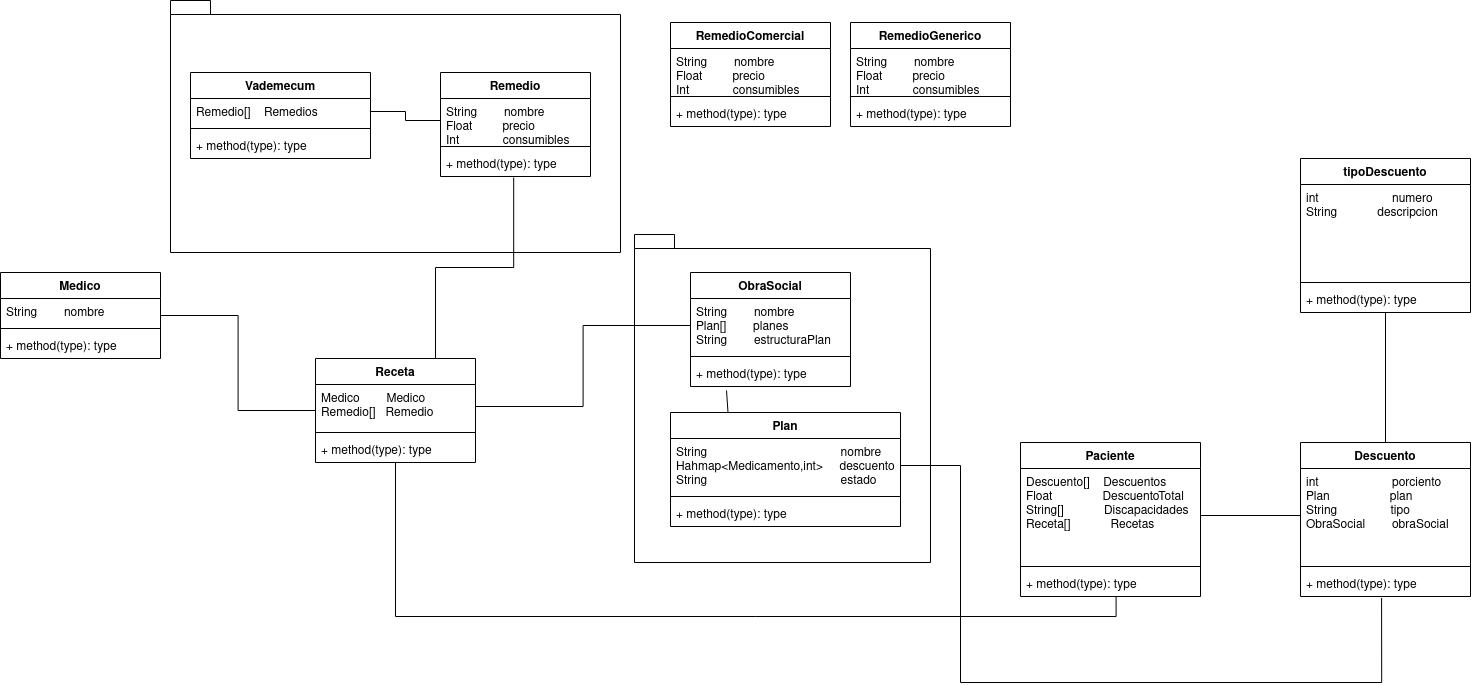

The diagram above was exported from draw.io. Its source (the exported page's mxGraphModel, read from the mxfile embedded in the PNG):
<mxGraphModel dx="2563" dy="874" grid="1" gridSize="10" guides="1" tooltips="1" connect="1" arrows="1" fold="1" page="1" pageScale="1" pageWidth="827" pageHeight="1169" math="0" shadow="0">
  <root>
    <mxCell id="0" />
    <mxCell id="1" parent="0" />
    <mxCell id="txB9q0RU9kTpziOBe_Q9-58" value="" style="shape=folder;fontStyle=1;spacingTop=10;tabWidth=40;tabHeight=14;tabPosition=left;html=1;" parent="1" vertex="1">
      <mxGeometry x="414" y="252" width="296" height="328" as="geometry" />
    </mxCell>
    <mxCell id="txB9q0RU9kTpziOBe_Q9-56" value="" style="shape=folder;fontStyle=1;spacingTop=10;tabWidth=40;tabHeight=14;tabPosition=left;html=1;" parent="1" vertex="1">
      <mxGeometry x="-50" y="18" width="450" height="252" as="geometry" />
    </mxCell>
    <mxCell id="txB9q0RU9kTpziOBe_Q9-1" value="Remedio" style="swimlane;fontStyle=1;align=center;verticalAlign=top;childLayout=stackLayout;horizontal=1;startSize=26;horizontalStack=0;resizeParent=1;resizeParentMax=0;resizeLast=0;collapsible=1;marginBottom=0;" parent="1" vertex="1">
      <mxGeometry x="220" y="90" width="150" height="104" as="geometry" />
    </mxCell>
    <mxCell id="txB9q0RU9kTpziOBe_Q9-2" value="String        nombre&#10;Float         precio&#10;Int             consumibles&#10;&#10;" style="text;strokeColor=none;fillColor=none;align=left;verticalAlign=top;spacingLeft=4;spacingRight=4;overflow=hidden;rotatable=0;points=[[0,0.5],[1,0.5]];portConstraint=eastwest;" parent="txB9q0RU9kTpziOBe_Q9-1" vertex="1">
      <mxGeometry y="26" width="150" height="44" as="geometry" />
    </mxCell>
    <mxCell id="txB9q0RU9kTpziOBe_Q9-3" value="" style="line;strokeWidth=1;fillColor=none;align=left;verticalAlign=middle;spacingTop=-1;spacingLeft=3;spacingRight=3;rotatable=0;labelPosition=right;points=[];portConstraint=eastwest;" parent="txB9q0RU9kTpziOBe_Q9-1" vertex="1">
      <mxGeometry y="70" width="150" height="8" as="geometry" />
    </mxCell>
    <mxCell id="txB9q0RU9kTpziOBe_Q9-4" value="+ method(type): type" style="text;strokeColor=none;fillColor=none;align=left;verticalAlign=top;spacingLeft=4;spacingRight=4;overflow=hidden;rotatable=0;points=[[0,0.5],[1,0.5]];portConstraint=eastwest;" parent="txB9q0RU9kTpziOBe_Q9-1" vertex="1">
      <mxGeometry y="78" width="150" height="26" as="geometry" />
    </mxCell>
    <mxCell id="txB9q0RU9kTpziOBe_Q9-54" style="edgeStyle=orthogonalEdgeStyle;rounded=0;orthogonalLoop=1;jettySize=auto;html=1;exitX=0.75;exitY=0;exitDx=0;exitDy=0;entryX=0.488;entryY=1.038;entryDx=0;entryDy=0;entryPerimeter=0;endArrow=none;endFill=0;" parent="1" source="txB9q0RU9kTpziOBe_Q9-5" target="txB9q0RU9kTpziOBe_Q9-4" edge="1">
      <mxGeometry relative="1" as="geometry" />
    </mxCell>
    <mxCell id="ZwW_ySbWqYNJnS89IIq5-11" style="edgeStyle=orthogonalEdgeStyle;rounded=0;orthogonalLoop=1;jettySize=auto;html=1;entryX=0.531;entryY=1.012;entryDx=0;entryDy=0;entryPerimeter=0;endArrow=none;endFill=0;" parent="1" source="txB9q0RU9kTpziOBe_Q9-5" target="Eg3EFSiriaJsYZ_CgpOr-4" edge="1">
      <mxGeometry relative="1" as="geometry" />
    </mxCell>
    <mxCell id="txB9q0RU9kTpziOBe_Q9-5" value="Receta" style="swimlane;fontStyle=1;align=center;verticalAlign=top;childLayout=stackLayout;horizontal=1;startSize=26;horizontalStack=0;resizeParent=1;resizeParentMax=0;resizeLast=0;collapsible=1;marginBottom=0;" parent="1" vertex="1">
      <mxGeometry x="95" y="376" width="160" height="104" as="geometry" />
    </mxCell>
    <mxCell id="txB9q0RU9kTpziOBe_Q9-6" value="Medico        Medico&#10;Remedio[]   Remedio&#10;" style="text;strokeColor=none;fillColor=none;align=left;verticalAlign=top;spacingLeft=4;spacingRight=4;overflow=hidden;rotatable=0;points=[[0,0.5],[1,0.5]];portConstraint=eastwest;" parent="txB9q0RU9kTpziOBe_Q9-5" vertex="1">
      <mxGeometry y="26" width="160" height="44" as="geometry" />
    </mxCell>
    <mxCell id="txB9q0RU9kTpziOBe_Q9-7" value="" style="line;strokeWidth=1;fillColor=none;align=left;verticalAlign=middle;spacingTop=-1;spacingLeft=3;spacingRight=3;rotatable=0;labelPosition=right;points=[];portConstraint=eastwest;" parent="txB9q0RU9kTpziOBe_Q9-5" vertex="1">
      <mxGeometry y="70" width="160" height="8" as="geometry" />
    </mxCell>
    <mxCell id="txB9q0RU9kTpziOBe_Q9-8" value="+ method(type): type" style="text;strokeColor=none;fillColor=none;align=left;verticalAlign=top;spacingLeft=4;spacingRight=4;overflow=hidden;rotatable=0;points=[[0,0.5],[1,0.5]];portConstraint=eastwest;" parent="txB9q0RU9kTpziOBe_Q9-5" vertex="1">
      <mxGeometry y="78" width="160" height="26" as="geometry" />
    </mxCell>
    <mxCell id="txB9q0RU9kTpziOBe_Q9-51" style="edgeStyle=orthogonalEdgeStyle;rounded=0;orthogonalLoop=1;jettySize=auto;html=1;endArrow=none;endFill=0;" parent="1" source="txB9q0RU9kTpziOBe_Q9-9" target="txB9q0RU9kTpziOBe_Q9-5" edge="1">
      <mxGeometry relative="1" as="geometry" />
    </mxCell>
    <mxCell id="txB9q0RU9kTpziOBe_Q9-9" value="Medico" style="swimlane;fontStyle=1;align=center;verticalAlign=top;childLayout=stackLayout;horizontal=1;startSize=26;horizontalStack=0;resizeParent=1;resizeParentMax=0;resizeLast=0;collapsible=1;marginBottom=0;" parent="1" vertex="1">
      <mxGeometry x="-220" y="290" width="160" height="86" as="geometry" />
    </mxCell>
    <mxCell id="txB9q0RU9kTpziOBe_Q9-10" value="String        nombre&#10;&#10;" style="text;strokeColor=none;fillColor=none;align=left;verticalAlign=top;spacingLeft=4;spacingRight=4;overflow=hidden;rotatable=0;points=[[0,0.5],[1,0.5]];portConstraint=eastwest;" parent="txB9q0RU9kTpziOBe_Q9-9" vertex="1">
      <mxGeometry y="26" width="160" height="26" as="geometry" />
    </mxCell>
    <mxCell id="txB9q0RU9kTpziOBe_Q9-11" value="" style="line;strokeWidth=1;fillColor=none;align=left;verticalAlign=middle;spacingTop=-1;spacingLeft=3;spacingRight=3;rotatable=0;labelPosition=right;points=[];portConstraint=eastwest;" parent="txB9q0RU9kTpziOBe_Q9-9" vertex="1">
      <mxGeometry y="52" width="160" height="8" as="geometry" />
    </mxCell>
    <mxCell id="txB9q0RU9kTpziOBe_Q9-12" value="+ method(type): type" style="text;strokeColor=none;fillColor=none;align=left;verticalAlign=top;spacingLeft=4;spacingRight=4;overflow=hidden;rotatable=0;points=[[0,0.5],[1,0.5]];portConstraint=eastwest;" parent="txB9q0RU9kTpziOBe_Q9-9" vertex="1">
      <mxGeometry y="60" width="160" height="26" as="geometry" />
    </mxCell>
    <mxCell id="txB9q0RU9kTpziOBe_Q9-13" value="ObraSocial" style="swimlane;fontStyle=1;align=center;verticalAlign=top;childLayout=stackLayout;horizontal=1;startSize=26;horizontalStack=0;resizeParent=1;resizeParentMax=0;resizeLast=0;collapsible=1;marginBottom=0;" parent="1" vertex="1">
      <mxGeometry x="470" y="290" width="160" height="114" as="geometry" />
    </mxCell>
    <mxCell id="txB9q0RU9kTpziOBe_Q9-14" value="String        nombre&#10;Plan[]        planes&#10;String        estructuraPlan&#10;" style="text;strokeColor=none;fillColor=none;align=left;verticalAlign=top;spacingLeft=4;spacingRight=4;overflow=hidden;rotatable=0;points=[[0,0.5],[1,0.5]];portConstraint=eastwest;" parent="txB9q0RU9kTpziOBe_Q9-13" vertex="1">
      <mxGeometry y="26" width="160" height="54" as="geometry" />
    </mxCell>
    <mxCell id="txB9q0RU9kTpziOBe_Q9-15" value="" style="line;strokeWidth=1;fillColor=none;align=left;verticalAlign=middle;spacingTop=-1;spacingLeft=3;spacingRight=3;rotatable=0;labelPosition=right;points=[];portConstraint=eastwest;" parent="txB9q0RU9kTpziOBe_Q9-13" vertex="1">
      <mxGeometry y="80" width="160" height="8" as="geometry" />
    </mxCell>
    <mxCell id="txB9q0RU9kTpziOBe_Q9-16" value="+ method(type): type" style="text;strokeColor=none;fillColor=none;align=left;verticalAlign=top;spacingLeft=4;spacingRight=4;overflow=hidden;rotatable=0;points=[[0,0.5],[1,0.5]];portConstraint=eastwest;" parent="txB9q0RU9kTpziOBe_Q9-13" vertex="1">
      <mxGeometry y="88" width="160" height="26" as="geometry" />
    </mxCell>
    <mxCell id="txB9q0RU9kTpziOBe_Q9-17" value="Vademecum" style="swimlane;fontStyle=1;align=center;verticalAlign=top;childLayout=stackLayout;horizontal=1;startSize=26;horizontalStack=0;resizeParent=1;resizeParentMax=0;resizeLast=0;collapsible=1;marginBottom=0;" parent="1" vertex="1">
      <mxGeometry x="-30" y="90" width="180" height="86" as="geometry" />
    </mxCell>
    <mxCell id="txB9q0RU9kTpziOBe_Q9-18" value="Remedio[]    Remedios" style="text;strokeColor=none;fillColor=none;align=left;verticalAlign=top;spacingLeft=4;spacingRight=4;overflow=hidden;rotatable=0;points=[[0,0.5],[1,0.5]];portConstraint=eastwest;" parent="txB9q0RU9kTpziOBe_Q9-17" vertex="1">
      <mxGeometry y="26" width="180" height="26" as="geometry" />
    </mxCell>
    <mxCell id="txB9q0RU9kTpziOBe_Q9-19" value="" style="line;strokeWidth=1;fillColor=none;align=left;verticalAlign=middle;spacingTop=-1;spacingLeft=3;spacingRight=3;rotatable=0;labelPosition=right;points=[];portConstraint=eastwest;" parent="txB9q0RU9kTpziOBe_Q9-17" vertex="1">
      <mxGeometry y="52" width="180" height="8" as="geometry" />
    </mxCell>
    <mxCell id="txB9q0RU9kTpziOBe_Q9-20" value="+ method(type): type" style="text;strokeColor=none;fillColor=none;align=left;verticalAlign=top;spacingLeft=4;spacingRight=4;overflow=hidden;rotatable=0;points=[[0,0.5],[1,0.5]];portConstraint=eastwest;" parent="txB9q0RU9kTpziOBe_Q9-17" vertex="1">
      <mxGeometry y="60" width="180" height="26" as="geometry" />
    </mxCell>
    <mxCell id="txB9q0RU9kTpziOBe_Q9-52" style="edgeStyle=orthogonalEdgeStyle;rounded=0;orthogonalLoop=1;jettySize=auto;html=1;entryX=0;entryY=0.5;entryDx=0;entryDy=0;endArrow=none;endFill=0;exitX=1;exitY=0.5;exitDx=0;exitDy=0;" parent="1" source="txB9q0RU9kTpziOBe_Q9-6" target="txB9q0RU9kTpziOBe_Q9-14" edge="1">
      <mxGeometry relative="1" as="geometry">
        <mxPoint x="270" y="400" as="sourcePoint" />
      </mxGeometry>
    </mxCell>
    <mxCell id="txB9q0RU9kTpziOBe_Q9-55" style="edgeStyle=orthogonalEdgeStyle;rounded=0;orthogonalLoop=1;jettySize=auto;html=1;exitX=0.25;exitY=0;exitDx=0;exitDy=0;entryX=0.225;entryY=1.154;entryDx=0;entryDy=0;entryPerimeter=0;endArrow=none;endFill=0;" parent="1" source="txB9q0RU9kTpziOBe_Q9-26" target="txB9q0RU9kTpziOBe_Q9-16" edge="1">
      <mxGeometry relative="1" as="geometry" />
    </mxCell>
    <mxCell id="txB9q0RU9kTpziOBe_Q9-26" value="Plan" style="swimlane;fontStyle=1;align=center;verticalAlign=top;childLayout=stackLayout;horizontal=1;startSize=26;horizontalStack=0;resizeParent=1;resizeParentMax=0;resizeLast=0;collapsible=1;marginBottom=0;" parent="1" vertex="1">
      <mxGeometry x="450" y="430" width="230" height="114" as="geometry" />
    </mxCell>
    <mxCell id="txB9q0RU9kTpziOBe_Q9-27" value="String                                        nombre&#10;Hahmap&lt;Medicamento,int&gt;     descuento&#10;String                                        estado&#10;" style="text;strokeColor=none;fillColor=none;align=left;verticalAlign=top;spacingLeft=4;spacingRight=4;overflow=hidden;rotatable=0;points=[[0,0.5],[1,0.5]];portConstraint=eastwest;" parent="txB9q0RU9kTpziOBe_Q9-26" vertex="1">
      <mxGeometry y="26" width="230" height="54" as="geometry" />
    </mxCell>
    <mxCell id="txB9q0RU9kTpziOBe_Q9-28" value="" style="line;strokeWidth=1;fillColor=none;align=left;verticalAlign=middle;spacingTop=-1;spacingLeft=3;spacingRight=3;rotatable=0;labelPosition=right;points=[];portConstraint=eastwest;" parent="txB9q0RU9kTpziOBe_Q9-26" vertex="1">
      <mxGeometry y="80" width="230" height="8" as="geometry" />
    </mxCell>
    <mxCell id="txB9q0RU9kTpziOBe_Q9-29" value="+ method(type): type" style="text;strokeColor=none;fillColor=none;align=left;verticalAlign=top;spacingLeft=4;spacingRight=4;overflow=hidden;rotatable=0;points=[[0,0.5],[1,0.5]];portConstraint=eastwest;" parent="txB9q0RU9kTpziOBe_Q9-26" vertex="1">
      <mxGeometry y="88" width="230" height="26" as="geometry" />
    </mxCell>
    <mxCell id="txB9q0RU9kTpziOBe_Q9-48" style="edgeStyle=orthogonalEdgeStyle;rounded=0;orthogonalLoop=1;jettySize=auto;html=1;endArrow=none;endFill=0;" parent="1" source="txB9q0RU9kTpziOBe_Q9-18" target="txB9q0RU9kTpziOBe_Q9-2" edge="1">
      <mxGeometry relative="1" as="geometry" />
    </mxCell>
    <mxCell id="txB9q0RU9kTpziOBe_Q9-59" value="RemedioComercial" style="swimlane;fontStyle=1;align=center;verticalAlign=top;childLayout=stackLayout;horizontal=1;startSize=26;horizontalStack=0;resizeParent=1;resizeParentMax=0;resizeLast=0;collapsible=1;marginBottom=0;" parent="1" vertex="1">
      <mxGeometry x="450" y="40" width="160" height="104" as="geometry" />
    </mxCell>
    <mxCell id="txB9q0RU9kTpziOBe_Q9-60" value="String        nombre&#10;Float         precio&#10;Int             consumibles&#10;&#10;" style="text;strokeColor=none;fillColor=none;align=left;verticalAlign=top;spacingLeft=4;spacingRight=4;overflow=hidden;rotatable=0;points=[[0,0.5],[1,0.5]];portConstraint=eastwest;" parent="txB9q0RU9kTpziOBe_Q9-59" vertex="1">
      <mxGeometry y="26" width="160" height="44" as="geometry" />
    </mxCell>
    <mxCell id="txB9q0RU9kTpziOBe_Q9-61" value="" style="line;strokeWidth=1;fillColor=none;align=left;verticalAlign=middle;spacingTop=-1;spacingLeft=3;spacingRight=3;rotatable=0;labelPosition=right;points=[];portConstraint=eastwest;" parent="txB9q0RU9kTpziOBe_Q9-59" vertex="1">
      <mxGeometry y="70" width="160" height="8" as="geometry" />
    </mxCell>
    <mxCell id="txB9q0RU9kTpziOBe_Q9-62" value="+ method(type): type" style="text;strokeColor=none;fillColor=none;align=left;verticalAlign=top;spacingLeft=4;spacingRight=4;overflow=hidden;rotatable=0;points=[[0,0.5],[1,0.5]];portConstraint=eastwest;" parent="txB9q0RU9kTpziOBe_Q9-59" vertex="1">
      <mxGeometry y="78" width="160" height="26" as="geometry" />
    </mxCell>
    <mxCell id="txB9q0RU9kTpziOBe_Q9-63" value="RemedioGenerico" style="swimlane;fontStyle=1;align=center;verticalAlign=top;childLayout=stackLayout;horizontal=1;startSize=26;horizontalStack=0;resizeParent=1;resizeParentMax=0;resizeLast=0;collapsible=1;marginBottom=0;" parent="1" vertex="1">
      <mxGeometry x="630" y="40" width="160" height="104" as="geometry" />
    </mxCell>
    <mxCell id="Eg3EFSiriaJsYZ_CgpOr-13" value="String        nombre&#10;Float         precio&#10;Int             consumibles&#10;&#10;" style="text;strokeColor=none;fillColor=none;align=left;verticalAlign=top;spacingLeft=4;spacingRight=4;overflow=hidden;rotatable=0;points=[[0,0.5],[1,0.5]];portConstraint=eastwest;" parent="txB9q0RU9kTpziOBe_Q9-63" vertex="1">
      <mxGeometry y="26" width="160" height="44" as="geometry" />
    </mxCell>
    <mxCell id="txB9q0RU9kTpziOBe_Q9-65" value="" style="line;strokeWidth=1;fillColor=none;align=left;verticalAlign=middle;spacingTop=-1;spacingLeft=3;spacingRight=3;rotatable=0;labelPosition=right;points=[];portConstraint=eastwest;" parent="txB9q0RU9kTpziOBe_Q9-63" vertex="1">
      <mxGeometry y="70" width="160" height="8" as="geometry" />
    </mxCell>
    <mxCell id="txB9q0RU9kTpziOBe_Q9-66" value="+ method(type): type" style="text;strokeColor=none;fillColor=none;align=left;verticalAlign=top;spacingLeft=4;spacingRight=4;overflow=hidden;rotatable=0;points=[[0,0.5],[1,0.5]];portConstraint=eastwest;" parent="txB9q0RU9kTpziOBe_Q9-63" vertex="1">
      <mxGeometry y="78" width="160" height="26" as="geometry" />
    </mxCell>
    <mxCell id="Eg3EFSiriaJsYZ_CgpOr-1" value="Paciente" style="swimlane;fontStyle=1;align=center;verticalAlign=top;childLayout=stackLayout;horizontal=1;startSize=26;horizontalStack=0;resizeParent=1;resizeParentMax=0;resizeLast=0;collapsible=1;marginBottom=0;" parent="1" vertex="1">
      <mxGeometry x="800" y="460" width="180" height="154" as="geometry" />
    </mxCell>
    <mxCell id="Eg3EFSiriaJsYZ_CgpOr-2" value="Descuento[]    Descuentos&#10;Float               DescuentoTotal&#10;String[]            Discapacidades&#10;Receta[]            Recetas" style="text;strokeColor=none;fillColor=none;align=left;verticalAlign=top;spacingLeft=4;spacingRight=4;overflow=hidden;rotatable=0;points=[[0,0.5],[1,0.5]];portConstraint=eastwest;" parent="Eg3EFSiriaJsYZ_CgpOr-1" vertex="1">
      <mxGeometry y="26" width="180" height="94" as="geometry" />
    </mxCell>
    <mxCell id="Eg3EFSiriaJsYZ_CgpOr-3" value="" style="line;strokeWidth=1;fillColor=none;align=left;verticalAlign=middle;spacingTop=-1;spacingLeft=3;spacingRight=3;rotatable=0;labelPosition=right;points=[];portConstraint=eastwest;" parent="Eg3EFSiriaJsYZ_CgpOr-1" vertex="1">
      <mxGeometry y="120" width="180" height="8" as="geometry" />
    </mxCell>
    <mxCell id="Eg3EFSiriaJsYZ_CgpOr-4" value="+ method(type): type" style="text;strokeColor=none;fillColor=none;align=left;verticalAlign=top;spacingLeft=4;spacingRight=4;overflow=hidden;rotatable=0;points=[[0,0.5],[1,0.5]];portConstraint=eastwest;" parent="Eg3EFSiriaJsYZ_CgpOr-1" vertex="1">
      <mxGeometry y="128" width="180" height="26" as="geometry" />
    </mxCell>
    <mxCell id="Eg3EFSiriaJsYZ_CgpOr-5" style="edgeStyle=orthogonalEdgeStyle;rounded=0;orthogonalLoop=1;jettySize=auto;html=1;endArrow=none;endFill=0;exitX=0.477;exitY=1.059;exitDx=0;exitDy=0;exitPerimeter=0;" parent="1" source="Eg3EFSiriaJsYZ_CgpOr-11" target="txB9q0RU9kTpziOBe_Q9-27" edge="1">
      <mxGeometry relative="1" as="geometry">
        <Array as="points">
          <mxPoint x="1161" y="700" />
          <mxPoint x="740" y="700" />
          <mxPoint x="740" y="483" />
        </Array>
      </mxGeometry>
    </mxCell>
    <mxCell id="Eg3EFSiriaJsYZ_CgpOr-8" value="Descuento" style="swimlane;fontStyle=1;align=center;verticalAlign=top;childLayout=stackLayout;horizontal=1;startSize=26;horizontalStack=0;resizeParent=1;resizeParentMax=0;resizeLast=0;collapsible=1;marginBottom=0;" parent="1" vertex="1">
      <mxGeometry x="1080" y="460" width="170" height="154" as="geometry" />
    </mxCell>
    <mxCell id="Eg3EFSiriaJsYZ_CgpOr-9" value="int                      porciento&#10;Plan                  plan&#10;String                tipo&#10;ObraSocial        obraSocial&#10;" style="text;strokeColor=none;fillColor=none;align=left;verticalAlign=top;spacingLeft=4;spacingRight=4;overflow=hidden;rotatable=0;points=[[0,0.5],[1,0.5]];portConstraint=eastwest;" parent="Eg3EFSiriaJsYZ_CgpOr-8" vertex="1">
      <mxGeometry y="26" width="170" height="94" as="geometry" />
    </mxCell>
    <mxCell id="Eg3EFSiriaJsYZ_CgpOr-10" value="" style="line;strokeWidth=1;fillColor=none;align=left;verticalAlign=middle;spacingTop=-1;spacingLeft=3;spacingRight=3;rotatable=0;labelPosition=right;points=[];portConstraint=eastwest;" parent="Eg3EFSiriaJsYZ_CgpOr-8" vertex="1">
      <mxGeometry y="120" width="170" height="8" as="geometry" />
    </mxCell>
    <mxCell id="Eg3EFSiriaJsYZ_CgpOr-11" value="+ method(type): type" style="text;strokeColor=none;fillColor=none;align=left;verticalAlign=top;spacingLeft=4;spacingRight=4;overflow=hidden;rotatable=0;points=[[0,0.5],[1,0.5]];portConstraint=eastwest;" parent="Eg3EFSiriaJsYZ_CgpOr-8" vertex="1">
      <mxGeometry y="128" width="170" height="26" as="geometry" />
    </mxCell>
    <mxCell id="Eg3EFSiriaJsYZ_CgpOr-12" style="edgeStyle=orthogonalEdgeStyle;rounded=0;orthogonalLoop=1;jettySize=auto;html=1;entryX=0;entryY=0.5;entryDx=0;entryDy=0;endArrow=none;endFill=0;" parent="1" source="Eg3EFSiriaJsYZ_CgpOr-2" target="Eg3EFSiriaJsYZ_CgpOr-9" edge="1">
      <mxGeometry relative="1" as="geometry" />
    </mxCell>
    <mxCell id="ZwW_ySbWqYNJnS89IIq5-9" style="edgeStyle=orthogonalEdgeStyle;rounded=0;orthogonalLoop=1;jettySize=auto;html=1;entryX=0.5;entryY=0;entryDx=0;entryDy=0;endArrow=none;endFill=0;" parent="1" source="ZwW_ySbWqYNJnS89IIq5-1" target="Eg3EFSiriaJsYZ_CgpOr-8" edge="1">
      <mxGeometry relative="1" as="geometry" />
    </mxCell>
    <mxCell id="ZwW_ySbWqYNJnS89IIq5-1" value="tipoDescuento" style="swimlane;fontStyle=1;align=center;verticalAlign=top;childLayout=stackLayout;horizontal=1;startSize=26;horizontalStack=0;resizeParent=1;resizeParentMax=0;resizeLast=0;collapsible=1;marginBottom=0;" parent="1" vertex="1">
      <mxGeometry x="1080" y="176" width="170" height="154" as="geometry" />
    </mxCell>
    <mxCell id="ZwW_ySbWqYNJnS89IIq5-2" value="int                      numero&#10;String            descripcion" style="text;strokeColor=none;fillColor=none;align=left;verticalAlign=top;spacingLeft=4;spacingRight=4;overflow=hidden;rotatable=0;points=[[0,0.5],[1,0.5]];portConstraint=eastwest;" parent="ZwW_ySbWqYNJnS89IIq5-1" vertex="1">
      <mxGeometry y="26" width="170" height="94" as="geometry" />
    </mxCell>
    <mxCell id="ZwW_ySbWqYNJnS89IIq5-3" value="" style="line;strokeWidth=1;fillColor=none;align=left;verticalAlign=middle;spacingTop=-1;spacingLeft=3;spacingRight=3;rotatable=0;labelPosition=right;points=[];portConstraint=eastwest;" parent="ZwW_ySbWqYNJnS89IIq5-1" vertex="1">
      <mxGeometry y="120" width="170" height="8" as="geometry" />
    </mxCell>
    <mxCell id="ZwW_ySbWqYNJnS89IIq5-4" value="+ method(type): type" style="text;strokeColor=none;fillColor=none;align=left;verticalAlign=top;spacingLeft=4;spacingRight=4;overflow=hidden;rotatable=0;points=[[0,0.5],[1,0.5]];portConstraint=eastwest;" parent="ZwW_ySbWqYNJnS89IIq5-1" vertex="1">
      <mxGeometry y="128" width="170" height="26" as="geometry" />
    </mxCell>
  </root>
</mxGraphModel>